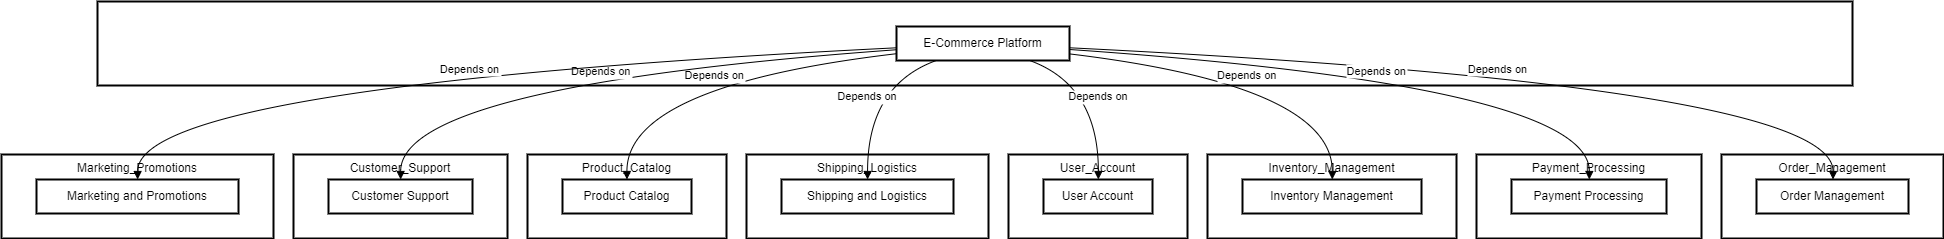

The diagram above was exported from draw.io. Its source (the exported page's mxGraphModel, read from the mxfile embedded in the PNG):
<mxGraphModel dx="1434" dy="746" grid="1" gridSize="10" guides="1" tooltips="1" connect="1" arrows="1" fold="1" page="1" pageScale="1" pageWidth="827" pageHeight="1169" math="0" shadow="0">
  <root>
    <mxCell id="0" />
    <mxCell id="1" parent="0" />
    <mxCell id="Lm0IvkYMnTInbz-va6rN-1" value="Marketing_Promotions" style="whiteSpace=wrap;strokeWidth=2;verticalAlign=top;" parent="1" vertex="1">
      <mxGeometry x="20" y="173" width="272" height="84" as="geometry" />
    </mxCell>
    <mxCell id="Lm0IvkYMnTInbz-va6rN-2" value="Marketing and Promotions" style="whiteSpace=wrap;strokeWidth=2;" parent="1" vertex="1">
      <mxGeometry x="55" y="198" width="202" height="34" as="geometry" />
    </mxCell>
    <mxCell id="Lm0IvkYMnTInbz-va6rN-3" value="Customer_Support" style="whiteSpace=wrap;strokeWidth=2;verticalAlign=top;" parent="1" vertex="1">
      <mxGeometry x="312" y="173" width="214" height="84" as="geometry" />
    </mxCell>
    <mxCell id="Lm0IvkYMnTInbz-va6rN-4" value="Customer Support" style="whiteSpace=wrap;strokeWidth=2;" parent="1" vertex="1">
      <mxGeometry x="347" y="198" width="144" height="34" as="geometry" />
    </mxCell>
    <mxCell id="Lm0IvkYMnTInbz-va6rN-5" value="Product_Catalog" style="whiteSpace=wrap;strokeWidth=2;verticalAlign=top;" parent="1" vertex="1">
      <mxGeometry x="546" y="173" width="199" height="84" as="geometry" />
    </mxCell>
    <mxCell id="Lm0IvkYMnTInbz-va6rN-6" value="Product Catalog" style="whiteSpace=wrap;strokeWidth=2;" parent="1" vertex="1">
      <mxGeometry x="581" y="198" width="129" height="34" as="geometry" />
    </mxCell>
    <mxCell id="Lm0IvkYMnTInbz-va6rN-7" value="Shipping_Logistics" style="whiteSpace=wrap;strokeWidth=2;verticalAlign=top;" parent="1" vertex="1">
      <mxGeometry x="765" y="173" width="242" height="84" as="geometry" />
    </mxCell>
    <mxCell id="Lm0IvkYMnTInbz-va6rN-8" value="Shipping and Logistics" style="whiteSpace=wrap;strokeWidth=2;" parent="1" vertex="1">
      <mxGeometry x="800" y="198" width="172" height="34" as="geometry" />
    </mxCell>
    <mxCell id="Lm0IvkYMnTInbz-va6rN-9" value="User_Account" style="whiteSpace=wrap;strokeWidth=2;verticalAlign=top;" parent="1" vertex="1">
      <mxGeometry x="1027" y="173" width="179" height="84" as="geometry" />
    </mxCell>
    <mxCell id="Lm0IvkYMnTInbz-va6rN-10" value="User Account" style="whiteSpace=wrap;strokeWidth=2;" parent="1" vertex="1">
      <mxGeometry x="1062" y="198" width="109" height="34" as="geometry" />
    </mxCell>
    <mxCell id="Lm0IvkYMnTInbz-va6rN-11" value="Inventory_Management" style="whiteSpace=wrap;strokeWidth=2;verticalAlign=top;" parent="1" vertex="1">
      <mxGeometry x="1226" y="173" width="249" height="84" as="geometry" />
    </mxCell>
    <mxCell id="Lm0IvkYMnTInbz-va6rN-12" value="Inventory Management" style="whiteSpace=wrap;strokeWidth=2;" parent="1" vertex="1">
      <mxGeometry x="1261" y="198" width="179" height="34" as="geometry" />
    </mxCell>
    <mxCell id="Lm0IvkYMnTInbz-va6rN-13" value="Payment_Processing" style="whiteSpace=wrap;strokeWidth=2;verticalAlign=top;" parent="1" vertex="1">
      <mxGeometry x="1495" y="173" width="225" height="84" as="geometry" />
    </mxCell>
    <mxCell id="Lm0IvkYMnTInbz-va6rN-14" value="Payment Processing" style="whiteSpace=wrap;strokeWidth=2;" parent="1" vertex="1">
      <mxGeometry x="1530" y="198" width="155" height="34" as="geometry" />
    </mxCell>
    <mxCell id="Lm0IvkYMnTInbz-va6rN-15" value="Order_Management" style="whiteSpace=wrap;strokeWidth=2;verticalAlign=top;" parent="1" vertex="1">
      <mxGeometry x="1740" y="173" width="222" height="84" as="geometry" />
    </mxCell>
    <mxCell id="Lm0IvkYMnTInbz-va6rN-16" value="Order Management" style="whiteSpace=wrap;strokeWidth=2;" parent="1" vertex="1">
      <mxGeometry x="1775" y="198" width="152" height="34" as="geometry" />
    </mxCell>
    <mxCell id="Lm0IvkYMnTInbz-va6rN-17" value="" style="whiteSpace=wrap;strokeWidth=2;verticalAlign=top;" parent="1" vertex="1">
      <mxGeometry x="116" y="20" width="1755" height="84" as="geometry" />
    </mxCell>
    <mxCell id="Lm0IvkYMnTInbz-va6rN-18" value="E-Commerce Platform" style="whiteSpace=wrap;strokeWidth=2;" parent="1" vertex="1">
      <mxGeometry x="915" y="45" width="173" height="34" as="geometry" />
    </mxCell>
    <mxCell id="Lm0IvkYMnTInbz-va6rN-19" value="Depends on" style="curved=1;startArrow=none;endArrow=block;exitX=0.9996951770231214;exitY=0.6256799928528863;entryX=0.5033408717105263;entryY=0;rounded=0;" parent="1" source="Lm0IvkYMnTInbz-va6rN-18" target="Lm0IvkYMnTInbz-va6rN-16" edge="1">
      <mxGeometry relative="1" as="geometry">
        <Array as="points">
          <mxPoint x="1852" y="104" />
        </Array>
      </mxGeometry>
    </mxCell>
    <mxCell id="Lm0IvkYMnTInbz-va6rN-20" value="Depends on" style="curved=1;startArrow=none;endArrow=block;exitX=0.9996951770231214;exitY=0.6761914876402775;entryX=0.5020161290322581;entryY=0;rounded=0;" parent="1" source="Lm0IvkYMnTInbz-va6rN-18" target="Lm0IvkYMnTInbz-va6rN-14" edge="1">
      <mxGeometry relative="1" as="geometry">
        <Array as="points">
          <mxPoint x="1608" y="104" />
        </Array>
      </mxGeometry>
    </mxCell>
    <mxCell id="Lm0IvkYMnTInbz-va6rN-21" value="Depends on" style="curved=1;startArrow=none;endArrow=block;exitX=0.9996951770231214;exitY=0.8058380171508466;entryX=0.501549406424581;entryY=0;rounded=0;" parent="1" source="Lm0IvkYMnTInbz-va6rN-18" target="Lm0IvkYMnTInbz-va6rN-12" edge="1">
      <mxGeometry relative="1" as="geometry">
        <Array as="points">
          <mxPoint x="1351" y="104" />
        </Array>
      </mxGeometry>
    </mxCell>
    <mxCell id="Lm0IvkYMnTInbz-va6rN-22" value="Depends on" style="curved=1;startArrow=none;endArrow=block;exitX=0.7697470990744565;exitY=1;entryX=0.5031895068807339;entryY=0;rounded=0;" parent="1" source="Lm0IvkYMnTInbz-va6rN-18" target="Lm0IvkYMnTInbz-va6rN-10" edge="1">
      <mxGeometry relative="1" as="geometry">
        <Array as="points">
          <mxPoint x="1117" y="104" />
        </Array>
      </mxGeometry>
    </mxCell>
    <mxCell id="Lm0IvkYMnTInbz-va6rN-23" value="Depends on" style="curved=1;startArrow=none;endArrow=block;exitX=0.22982389080993662;exitY=1;entryX=0.5004542151162791;entryY=0;rounded=0;" parent="1" source="Lm0IvkYMnTInbz-va6rN-18" target="Lm0IvkYMnTInbz-va6rN-8" edge="1">
      <mxGeometry relative="1" as="geometry">
        <Array as="points">
          <mxPoint x="886" y="104" />
        </Array>
      </mxGeometry>
    </mxCell>
    <mxCell id="Lm0IvkYMnTInbz-va6rN-24" value="Depends on" style="curved=1;startArrow=none;endArrow=block;exitX=-0.0001241871387283237;exitY=0.8000928471546075;entryX=0.49969718992248063;entryY=0;rounded=0;" parent="1" source="Lm0IvkYMnTInbz-va6rN-18" target="Lm0IvkYMnTInbz-va6rN-6" edge="1">
      <mxGeometry relative="1" as="geometry">
        <Array as="points">
          <mxPoint x="645" y="104" />
        </Array>
      </mxGeometry>
    </mxCell>
    <mxCell id="Lm0IvkYMnTInbz-va6rN-25" value="Depends on" style="curved=1;startArrow=none;endArrow=block;exitX=-0.0001241871387283237;exitY=0.6834650604891337;entryX=0.5010579427083334;entryY=0;rounded=0;" parent="1" source="Lm0IvkYMnTInbz-va6rN-18" target="Lm0IvkYMnTInbz-va6rN-4" edge="1">
      <mxGeometry relative="1" as="geometry">
        <Array as="points">
          <mxPoint x="419" y="104" />
        </Array>
      </mxGeometry>
    </mxCell>
    <mxCell id="Lm0IvkYMnTInbz-va6rN-26" value="Depends on" style="curved=1;startArrow=none;endArrow=block;exitX=-0.0001241871387283237;exitY=0.6263786393080951;entryX=0.5005801361386139;entryY=0;rounded=0;" parent="1" source="Lm0IvkYMnTInbz-va6rN-18" target="Lm0IvkYMnTInbz-va6rN-2" edge="1">
      <mxGeometry relative="1" as="geometry">
        <Array as="points">
          <mxPoint x="156" y="104" />
        </Array>
      </mxGeometry>
    </mxCell>
  </root>
</mxGraphModel>